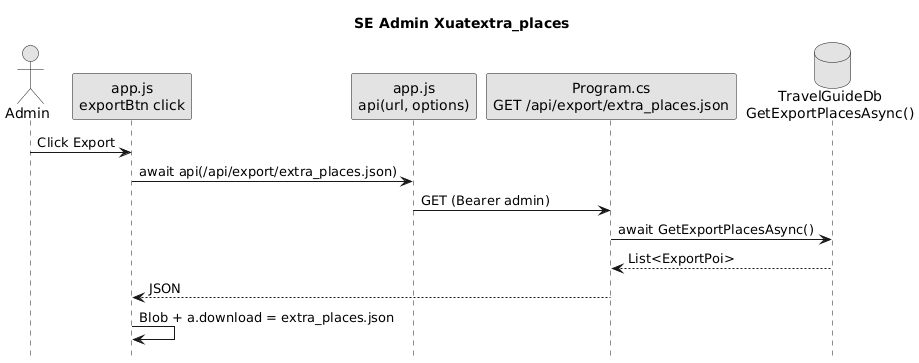

The diagram above was rendered by PlantUML. Its source (embedded in the PNG):
@startuml
title SE Admin Xuatextra_places
skinparam shadowing false
skinparam monochrome true
hide footbox
actor Admin as A
participant "app.js\nexportBtn click" as FE
participant "app.js\napi(url, options)" as APIJS
participant "Program.cs\nGET /api/export/extra_places.json" as API
database "TravelGuideDb\nGetExportPlacesAsync()" as DB
A -> FE : Click Export
FE -> APIJS : await api(/api/export/extra_places.json)
APIJS -> API : GET (Bearer admin)
API -> DB : await GetExportPlacesAsync()
DB --> API : List<ExportPoi>
API --> FE : JSON
FE -> FE : Blob + a.download = extra_places.json
@enduml